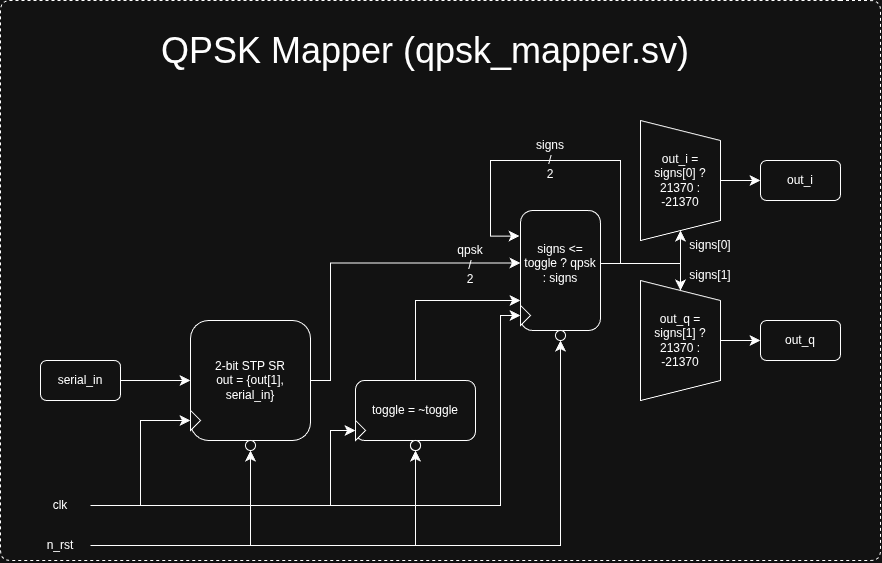

The diagram above was exported from draw.io. Its source (the exported page's mxGraphModel, read from the mxfile embedded in the PNG):
<mxGraphModel dx="936" dy="1743" grid="1" gridSize="10" guides="1" tooltips="1" connect="1" arrows="1" fold="1" page="1" pageScale="1" pageWidth="850" pageHeight="1100" math="0" shadow="0">
  <root>
    <mxCell id="0" />
    <mxCell id="1" parent="0" />
    <mxCell id="J6cfG6GmxILjLDQb_3p_-35" parent="1" style="text;html=1;whiteSpace=wrap;strokeColor=none;fillColor=none;align=center;verticalAlign=middle;rounded=0;fontFamily=Helvetica;fontSize=12;fontColor=default;labelBackgroundColor=default;" value="&lt;div&gt;&lt;br&gt;&lt;/div&gt;&lt;div&gt;&lt;br&gt;&lt;/div&gt;signs&lt;div&gt;/&lt;/div&gt;&lt;div&gt;2&lt;/div&gt;" vertex="1">
      <mxGeometry height="30" width="60" x="520" y="50" as="geometry" />
    </mxCell>
    <mxCell id="J6cfG6GmxILjLDQb_3p_-36" parent="1" style="text;html=1;whiteSpace=wrap;strokeColor=none;fillColor=none;align=center;verticalAlign=middle;rounded=0;fontFamily=Helvetica;fontSize=12;fontColor=default;labelBackgroundColor=default;" value="&lt;div&gt;&lt;br&gt;&lt;/div&gt;&lt;div&gt;&lt;br&gt;&lt;/div&gt;qpsk&lt;br&gt;&lt;div&gt;/&lt;/div&gt;&lt;div&gt;2&lt;/div&gt;" vertex="1">
      <mxGeometry height="30" width="60" x="440" y="155" as="geometry" />
    </mxCell>
    <mxCell id="J6cfG6GmxILjLDQb_3p_-3" edge="1" parent="1" source="J6cfG6GmxILjLDQb_3p_-1" style="edgeStyle=orthogonalEdgeStyle;rounded=0;orthogonalLoop=1;jettySize=auto;html=1;exitX=1;exitY=0.5;exitDx=0;exitDy=0;entryX=0;entryY=0.5;entryDx=0;entryDy=0;fontSize=12;startSize=8;endSize=8;" target="J6cfG6GmxILjLDQb_3p_-2">
      <mxGeometry relative="1" as="geometry" />
    </mxCell>
    <mxCell id="J6cfG6GmxILjLDQb_3p_-1" parent="1" style="rounded=1;whiteSpace=wrap;html=1;" value="serial_in" vertex="1">
      <mxGeometry height="40" width="80" x="40" y="280" as="geometry" />
    </mxCell>
    <mxCell id="J6cfG6GmxILjLDQb_3p_-50" edge="1" parent="1" source="J6cfG6GmxILjLDQb_3p_-2" style="edgeStyle=orthogonalEdgeStyle;shape=connector;rounded=0;orthogonalLoop=1;jettySize=auto;html=1;exitX=1;exitY=0.5;exitDx=0;exitDy=0;strokeColor=default;align=center;verticalAlign=middle;fontFamily=Helvetica;fontSize=12;fontColor=default;labelBackgroundColor=default;startSize=8;endArrow=classic;endSize=8;entryX=0;entryY=0.5;entryDx=0;entryDy=0;" target="J6cfG6GmxILjLDQb_3p_-38">
      <mxGeometry relative="1" as="geometry">
        <Array as="points">
          <mxPoint x="330" y="300" />
          <mxPoint x="330" y="183" />
        </Array>
        <mxPoint x="510" y="183" as="targetPoint" />
      </mxGeometry>
    </mxCell>
    <mxCell id="J6cfG6GmxILjLDQb_3p_-2" parent="1" style="rounded=1;whiteSpace=wrap;html=1;" value="2-bit STP SR&lt;div&gt;out = {out[1], serial_in}&lt;/div&gt;" vertex="1">
      <mxGeometry height="120" width="120" x="190" y="240" as="geometry" />
    </mxCell>
    <mxCell id="J6cfG6GmxILjLDQb_3p_-7" edge="1" parent="1" source="J6cfG6GmxILjLDQb_3p_-4" style="edgeStyle=orthogonalEdgeStyle;shape=connector;rounded=0;orthogonalLoop=1;jettySize=auto;html=1;exitX=1;exitY=0.5;exitDx=0;exitDy=0;entryX=0;entryY=0.5;entryDx=0;entryDy=0;strokeColor=default;align=center;verticalAlign=middle;fontFamily=Helvetica;fontSize=12;fontColor=default;labelBackgroundColor=default;startSize=8;endArrow=classic;endSize=8;" target="J6cfG6GmxILjLDQb_3p_-6">
      <mxGeometry relative="1" as="geometry" />
    </mxCell>
    <mxCell id="J6cfG6GmxILjLDQb_3p_-16" edge="1" parent="1" source="J6cfG6GmxILjLDQb_3p_-4" style="edgeStyle=orthogonalEdgeStyle;shape=connector;rounded=0;orthogonalLoop=1;jettySize=auto;html=1;exitX=1;exitY=0.5;exitDx=0;exitDy=0;entryX=0;entryY=0.5;entryDx=0;entryDy=0;strokeColor=default;align=center;verticalAlign=middle;fontFamily=Helvetica;fontSize=12;fontColor=default;labelBackgroundColor=default;startSize=8;endArrow=classic;endSize=8;" target="J6cfG6GmxILjLDQb_3p_-14">
      <mxGeometry relative="1" as="geometry">
        <Array as="points">
          <mxPoint x="330" y="425" />
          <mxPoint x="330" y="350" />
        </Array>
      </mxGeometry>
    </mxCell>
    <mxCell id="J6cfG6GmxILjLDQb_3p_-57" edge="1" parent="1" source="J6cfG6GmxILjLDQb_3p_-4" style="edgeStyle=orthogonalEdgeStyle;shape=connector;rounded=0;orthogonalLoop=1;jettySize=auto;html=1;exitX=1;exitY=0.5;exitDx=0;exitDy=0;entryX=0;entryY=0.5;entryDx=0;entryDy=0;strokeColor=default;align=center;verticalAlign=middle;fontFamily=Helvetica;fontSize=12;fontColor=default;labelBackgroundColor=default;startSize=8;endArrow=classic;endSize=8;" target="J6cfG6GmxILjLDQb_3p_-55">
      <mxGeometry relative="1" as="geometry">
        <Array as="points">
          <mxPoint x="500" y="425" />
          <mxPoint x="500" y="235" />
        </Array>
      </mxGeometry>
    </mxCell>
    <mxCell id="J6cfG6GmxILjLDQb_3p_-4" parent="1" style="text;html=1;whiteSpace=wrap;strokeColor=none;fillColor=none;align=center;verticalAlign=middle;rounded=0;fontFamily=Helvetica;fontSize=12;fontColor=default;labelBackgroundColor=default;" value="clk" vertex="1">
      <mxGeometry height="30" width="60" x="30" y="410" as="geometry" />
    </mxCell>
    <mxCell id="J6cfG6GmxILjLDQb_3p_-9" edge="1" parent="1" source="J6cfG6GmxILjLDQb_3p_-5" style="edgeStyle=orthogonalEdgeStyle;shape=connector;rounded=0;orthogonalLoop=1;jettySize=auto;html=1;exitX=1;exitY=0.5;exitDx=0;exitDy=0;entryX=0.5;entryY=1;entryDx=0;entryDy=0;strokeColor=default;align=center;verticalAlign=middle;fontFamily=Helvetica;fontSize=12;fontColor=default;labelBackgroundColor=default;startSize=8;endArrow=classic;endSize=8;" target="J6cfG6GmxILjLDQb_3p_-8">
      <mxGeometry relative="1" as="geometry" />
    </mxCell>
    <mxCell id="J6cfG6GmxILjLDQb_3p_-17" edge="1" parent="1" source="J6cfG6GmxILjLDQb_3p_-5" style="edgeStyle=orthogonalEdgeStyle;shape=connector;rounded=0;orthogonalLoop=1;jettySize=auto;html=1;exitX=1;exitY=0.5;exitDx=0;exitDy=0;entryX=0.5;entryY=1;entryDx=0;entryDy=0;strokeColor=default;align=center;verticalAlign=middle;fontFamily=Helvetica;fontSize=12;fontColor=default;labelBackgroundColor=default;startSize=8;endArrow=classic;endSize=8;" target="J6cfG6GmxILjLDQb_3p_-15">
      <mxGeometry relative="1" as="geometry" />
    </mxCell>
    <mxCell id="J6cfG6GmxILjLDQb_3p_-60" edge="1" parent="1" source="J6cfG6GmxILjLDQb_3p_-5" style="edgeStyle=orthogonalEdgeStyle;shape=connector;rounded=0;orthogonalLoop=1;jettySize=auto;html=1;exitX=1;exitY=0.5;exitDx=0;exitDy=0;entryX=0.5;entryY=1;entryDx=0;entryDy=0;strokeColor=default;align=center;verticalAlign=middle;fontFamily=Helvetica;fontSize=12;fontColor=default;labelBackgroundColor=default;startSize=8;endArrow=classic;endSize=8;" target="J6cfG6GmxILjLDQb_3p_-59">
      <mxGeometry relative="1" as="geometry" />
    </mxCell>
    <mxCell id="J6cfG6GmxILjLDQb_3p_-5" parent="1" style="text;html=1;whiteSpace=wrap;strokeColor=none;fillColor=none;align=center;verticalAlign=middle;rounded=0;fontFamily=Helvetica;fontSize=12;fontColor=default;labelBackgroundColor=default;" value="n_rst" vertex="1">
      <mxGeometry height="30" width="60" x="30" y="450" as="geometry" />
    </mxCell>
    <mxCell id="J6cfG6GmxILjLDQb_3p_-6" parent="1" style="triangle;whiteSpace=wrap;html=1;fontFamily=Helvetica;fontSize=12;fontColor=default;labelBackgroundColor=default;" value="" vertex="1">
      <mxGeometry height="20" width="10" x="190" y="330" as="geometry" />
    </mxCell>
    <mxCell id="J6cfG6GmxILjLDQb_3p_-8" parent="1" style="ellipse;whiteSpace=wrap;html=1;aspect=fixed;fontFamily=Helvetica;fontSize=12;fontColor=default;labelBackgroundColor=default;" value="" vertex="1">
      <mxGeometry height="10" width="10" x="245" y="360" as="geometry" />
    </mxCell>
    <mxCell id="J6cfG6GmxILjLDQb_3p_-46" edge="1" parent="1" source="J6cfG6GmxILjLDQb_3p_-12" style="edgeStyle=orthogonalEdgeStyle;shape=connector;rounded=0;orthogonalLoop=1;jettySize=auto;html=1;exitX=0.5;exitY=0;exitDx=0;exitDy=0;entryX=0;entryY=0.75;entryDx=0;entryDy=0;strokeColor=default;align=center;verticalAlign=middle;fontFamily=Helvetica;fontSize=12;fontColor=default;labelBackgroundColor=default;startSize=8;endArrow=classic;endSize=8;" target="J6cfG6GmxILjLDQb_3p_-45">
      <mxGeometry relative="1" as="geometry" />
    </mxCell>
    <mxCell id="J6cfG6GmxILjLDQb_3p_-12" parent="1" style="rounded=1;whiteSpace=wrap;html=1;fontFamily=Helvetica;fontSize=12;fontColor=default;labelBackgroundColor=default;" value="toggle = ~toggle" vertex="1">
      <mxGeometry height="60" width="120" x="355" y="300" as="geometry" />
    </mxCell>
    <mxCell id="J6cfG6GmxILjLDQb_3p_-14" parent="1" style="triangle;whiteSpace=wrap;html=1;fontFamily=Helvetica;fontSize=12;fontColor=default;labelBackgroundColor=default;" value="" vertex="1">
      <mxGeometry height="20" width="10" x="355" y="340" as="geometry" />
    </mxCell>
    <mxCell id="J6cfG6GmxILjLDQb_3p_-15" parent="1" style="ellipse;whiteSpace=wrap;html=1;aspect=fixed;fontFamily=Helvetica;fontSize=12;fontColor=default;labelBackgroundColor=default;" value="" vertex="1">
      <mxGeometry height="10" width="10" x="410" y="360" as="geometry" />
    </mxCell>
    <mxCell id="J6cfG6GmxILjLDQb_3p_-33" edge="1" parent="1" source="J6cfG6GmxILjLDQb_3p_-21" style="edgeStyle=orthogonalEdgeStyle;shape=connector;rounded=0;orthogonalLoop=1;jettySize=auto;html=1;exitX=0.5;exitY=0;exitDx=0;exitDy=0;entryX=0;entryY=0.5;entryDx=0;entryDy=0;strokeColor=default;align=center;verticalAlign=middle;fontFamily=Helvetica;fontSize=12;fontColor=default;labelBackgroundColor=default;startSize=8;endArrow=classic;endSize=8;" target="J6cfG6GmxILjLDQb_3p_-25">
      <mxGeometry relative="1" as="geometry" />
    </mxCell>
    <mxCell id="J6cfG6GmxILjLDQb_3p_-21" parent="1" style="shape=trapezoid;perimeter=trapezoidPerimeter;whiteSpace=wrap;html=1;fixedSize=1;fontFamily=Helvetica;fontSize=12;fontColor=default;labelBackgroundColor=default;rotation=90;" value="" vertex="1">
      <mxGeometry height="80" width="120" x="620" y="60" as="geometry" />
    </mxCell>
    <mxCell id="J6cfG6GmxILjLDQb_3p_-34" edge="1" parent="1" source="J6cfG6GmxILjLDQb_3p_-22" style="edgeStyle=orthogonalEdgeStyle;shape=connector;rounded=0;orthogonalLoop=1;jettySize=auto;html=1;exitX=0.5;exitY=0;exitDx=0;exitDy=0;entryX=0;entryY=0.5;entryDx=0;entryDy=0;strokeColor=default;align=center;verticalAlign=middle;fontFamily=Helvetica;fontSize=12;fontColor=default;labelBackgroundColor=default;startSize=8;endArrow=classic;endSize=8;" target="J6cfG6GmxILjLDQb_3p_-26">
      <mxGeometry relative="1" as="geometry" />
    </mxCell>
    <mxCell id="J6cfG6GmxILjLDQb_3p_-22" parent="1" style="shape=trapezoid;perimeter=trapezoidPerimeter;whiteSpace=wrap;html=1;fixedSize=1;fontFamily=Helvetica;fontSize=12;fontColor=default;labelBackgroundColor=default;rotation=90;" value="" vertex="1">
      <mxGeometry height="80" width="120" x="620" y="220" as="geometry" />
    </mxCell>
    <mxCell id="J6cfG6GmxILjLDQb_3p_-25" parent="1" style="rounded=1;whiteSpace=wrap;html=1;fontFamily=Helvetica;fontSize=12;fontColor=default;labelBackgroundColor=default;" value="out_i" vertex="1">
      <mxGeometry height="40" width="80" x="760" y="80" as="geometry" />
    </mxCell>
    <mxCell id="J6cfG6GmxILjLDQb_3p_-26" parent="1" style="rounded=1;whiteSpace=wrap;html=1;fontFamily=Helvetica;fontSize=12;fontColor=default;labelBackgroundColor=default;" value="out_q" vertex="1">
      <mxGeometry height="40" width="80" x="760" y="240" as="geometry" />
    </mxCell>
    <mxCell id="J6cfG6GmxILjLDQb_3p_-39" parent="1" style="text;html=1;whiteSpace=wrap;strokeColor=none;fillColor=none;align=center;verticalAlign=middle;rounded=0;fontFamily=Helvetica;fontSize=12;fontColor=default;labelBackgroundColor=default;" value="out_i = signs[0] ? 21370 : -21370" vertex="1">
      <mxGeometry height="70" width="80" x="640" y="65" as="geometry" />
    </mxCell>
    <mxCell id="J6cfG6GmxILjLDQb_3p_-40" parent="1" style="text;html=1;whiteSpace=wrap;strokeColor=none;fillColor=none;align=center;verticalAlign=middle;rounded=0;fontFamily=Helvetica;fontSize=12;fontColor=default;labelBackgroundColor=default;" value="out_q = signs[1] ? 21370 : -21370" vertex="1">
      <mxGeometry height="70" width="80" x="640" y="225" as="geometry" />
    </mxCell>
    <mxCell id="J6cfG6GmxILjLDQb_3p_-41" parent="1" style="text;html=1;whiteSpace=wrap;strokeColor=none;fillColor=none;align=center;verticalAlign=middle;rounded=0;fontFamily=Helvetica;fontSize=12;fontColor=default;labelBackgroundColor=default;" value="signs[0]" vertex="1">
      <mxGeometry height="30" width="60" x="680" y="150" as="geometry" />
    </mxCell>
    <mxCell id="J6cfG6GmxILjLDQb_3p_-42" parent="1" style="text;html=1;whiteSpace=wrap;strokeColor=none;fillColor=none;align=center;verticalAlign=middle;rounded=0;fontFamily=Helvetica;fontSize=12;fontColor=default;labelBackgroundColor=default;" value="signs[1]" vertex="1">
      <mxGeometry height="20" width="60" x="680" y="185" as="geometry" />
    </mxCell>
    <mxCell id="J6cfG6GmxILjLDQb_3p_-53" edge="1" parent="1" source="J6cfG6GmxILjLDQb_3p_-45" style="edgeStyle=orthogonalEdgeStyle;shape=connector;rounded=0;orthogonalLoop=1;jettySize=auto;html=1;exitX=1;exitY=0.5;exitDx=0;exitDy=0;entryX=1;entryY=0.5;entryDx=0;entryDy=0;strokeColor=default;align=center;verticalAlign=middle;fontFamily=Helvetica;fontSize=12;fontColor=default;labelBackgroundColor=default;startSize=8;endArrow=classic;endSize=8;" target="J6cfG6GmxILjLDQb_3p_-21">
      <mxGeometry relative="1" as="geometry">
        <Array as="points">
          <mxPoint x="680" y="183" />
        </Array>
      </mxGeometry>
    </mxCell>
    <mxCell id="J6cfG6GmxILjLDQb_3p_-54" edge="1" parent="1" source="J6cfG6GmxILjLDQb_3p_-45" style="edgeStyle=orthogonalEdgeStyle;shape=connector;rounded=0;orthogonalLoop=1;jettySize=auto;html=1;exitX=1;exitY=0.5;exitDx=0;exitDy=0;entryX=0;entryY=0.5;entryDx=0;entryDy=0;strokeColor=default;align=center;verticalAlign=middle;fontFamily=Helvetica;fontSize=12;fontColor=default;labelBackgroundColor=default;startSize=8;endArrow=classic;endSize=8;" target="J6cfG6GmxILjLDQb_3p_-22">
      <mxGeometry relative="1" as="geometry">
        <Array as="points">
          <mxPoint x="680" y="183" />
        </Array>
      </mxGeometry>
    </mxCell>
    <mxCell id="J6cfG6GmxILjLDQb_3p_-45" parent="1" style="rounded=1;whiteSpace=wrap;html=1;fontFamily=Helvetica;fontSize=12;fontColor=default;labelBackgroundColor=default;" value="" vertex="1">
      <mxGeometry height="120" width="80" x="520" y="130" as="geometry" />
    </mxCell>
    <mxCell id="J6cfG6GmxILjLDQb_3p_-52" edge="1" parent="1" style="edgeStyle=orthogonalEdgeStyle;shape=connector;rounded=0;orthogonalLoop=1;jettySize=auto;html=1;exitX=1;exitY=0.5;exitDx=0;exitDy=0;strokeColor=default;align=center;verticalAlign=middle;fontFamily=Helvetica;fontSize=12;fontColor=default;labelBackgroundColor=default;startSize=8;endArrow=classic;endSize=8;entryX=-0.012;entryY=0.115;entryDx=0;entryDy=0;entryPerimeter=0;" target="J6cfG6GmxILjLDQb_3p_-38">
      <mxGeometry relative="1" as="geometry">
        <Array as="points">
          <mxPoint x="600" y="183" />
          <mxPoint x="620" y="183" />
          <mxPoint x="620" y="80" />
          <mxPoint x="490" y="80" />
          <mxPoint x="490" y="155" />
        </Array>
        <mxPoint x="600" y="189.97" as="sourcePoint" />
        <mxPoint x="510" y="156" as="targetPoint" />
      </mxGeometry>
    </mxCell>
    <mxCell id="J6cfG6GmxILjLDQb_3p_-38" parent="1" style="text;html=1;whiteSpace=wrap;strokeColor=none;fillColor=none;align=center;verticalAlign=middle;rounded=0;fontFamily=Helvetica;fontSize=12;fontColor=default;labelBackgroundColor=default;" value="signs &amp;lt;= toggle ? qpsk : signs" vertex="1">
      <mxGeometry height="70" width="80" x="520" y="147.5" as="geometry" />
    </mxCell>
    <mxCell id="J6cfG6GmxILjLDQb_3p_-55" parent="1" style="triangle;whiteSpace=wrap;html=1;fontFamily=Helvetica;fontSize=12;fontColor=default;labelBackgroundColor=default;" value="" vertex="1">
      <mxGeometry height="20" width="10" x="520" y="225" as="geometry" />
    </mxCell>
    <mxCell id="J6cfG6GmxILjLDQb_3p_-58" parent="1" style="ellipse;whiteSpace=wrap;html=1;aspect=fixed;fontFamily=Helvetica;fontSize=12;fontColor=default;labelBackgroundColor=default;" value="" vertex="1">
      <mxGeometry height="10" width="10" x="410" y="360" as="geometry" />
    </mxCell>
    <mxCell id="J6cfG6GmxILjLDQb_3p_-59" parent="1" style="ellipse;whiteSpace=wrap;html=1;aspect=fixed;fontFamily=Helvetica;fontSize=12;fontColor=default;labelBackgroundColor=default;" value="" vertex="1">
      <mxGeometry height="10" width="10" x="555" y="250" as="geometry" />
    </mxCell>
    <mxCell id="J6cfG6GmxILjLDQb_3p_-61" parent="1" style="text;html=1;whiteSpace=wrap;strokeColor=none;fillColor=none;align=center;verticalAlign=middle;rounded=0;fontFamily=Helvetica;fontSize=36;fontColor=default;labelBackgroundColor=default;" value="QPSK Mapper (qpsk_mapper.sv)" vertex="1">
      <mxGeometry height="80" width="670" x="90" y="-70" as="geometry" />
    </mxCell>
    <mxCell id="J6cfG6GmxILjLDQb_3p_-62" edge="1" parent="1" style="endArrow=none;dashed=1;html=1;rounded=1;strokeColor=default;align=center;verticalAlign=middle;fontFamily=Helvetica;fontSize=12;fontColor=default;labelBackgroundColor=default;edgeStyle=orthogonalEdgeStyle;startSize=8;endSize=8;curved=0;" value="">
      <mxGeometry height="50" relative="1" width="50" as="geometry">
        <Array as="points">
          <mxPoint y="-80" />
          <mxPoint y="480" />
          <mxPoint x="880" y="480" />
          <mxPoint x="880" y="-80" />
        </Array>
        <mxPoint x="840" y="-80" as="sourcePoint" />
        <mxPoint x="840" y="-80" as="targetPoint" />
      </mxGeometry>
    </mxCell>
  </root>
</mxGraphModel>